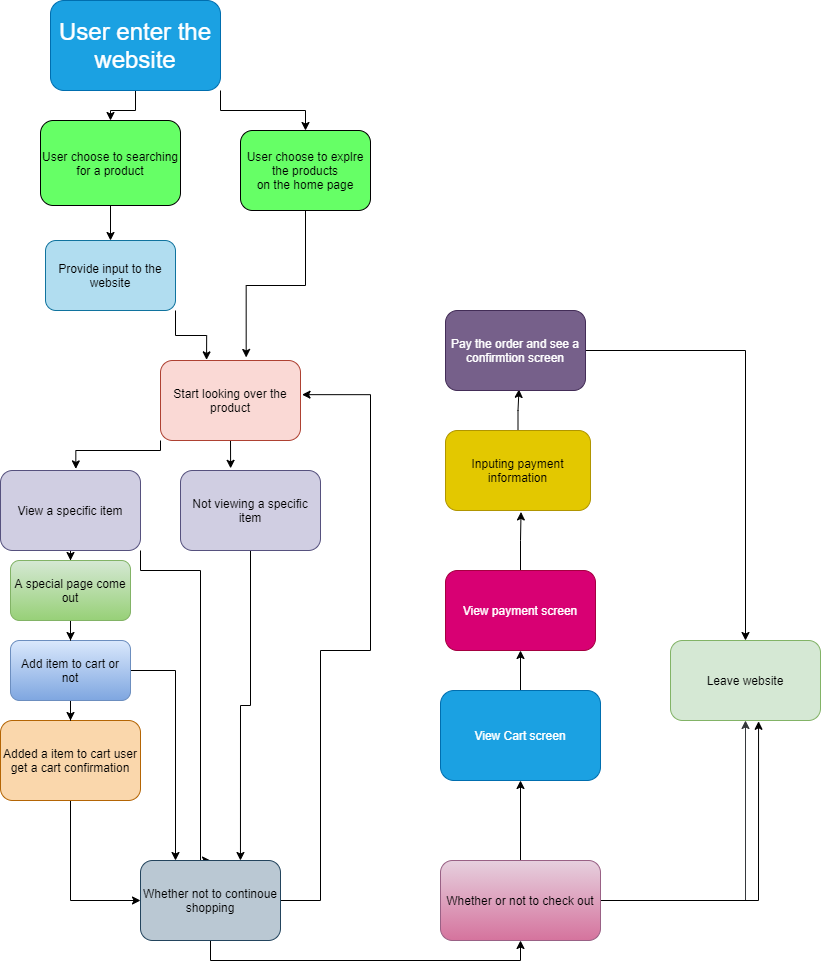

The diagram above was exported from draw.io. Its source (the exported page's mxGraphModel, read from the mxfile embedded in the PNG):
<mxGraphModel dx="1863" dy="1380" grid="1" gridSize="10" guides="1" tooltips="1" connect="1" arrows="1" fold="1" page="1" pageScale="1" pageWidth="850" pageHeight="1100" math="0" shadow="0">
  <root>
    <mxCell id="0" />
    <mxCell id="1" parent="0" />
    <mxCell id="8" style="edgeStyle=orthogonalEdgeStyle;rounded=0;orthogonalLoop=1;jettySize=auto;html=1;exitX=1;exitY=1;exitDx=0;exitDy=0;" edge="1" parent="1" source="2" target="5">
      <mxGeometry relative="1" as="geometry" />
    </mxCell>
    <mxCell id="9" style="edgeStyle=orthogonalEdgeStyle;rounded=0;orthogonalLoop=1;jettySize=auto;html=1;exitX=0.5;exitY=1;exitDx=0;exitDy=0;" edge="1" parent="1" source="2" target="3">
      <mxGeometry relative="1" as="geometry" />
    </mxCell>
    <mxCell id="2" value="&lt;font style=&quot;font-size: 24px&quot;&gt;User enter the website&lt;/font&gt;" style="rounded=1;whiteSpace=wrap;html=1;fillColor=#1ba1e2;strokeColor=#006EAF;fontColor=#ffffff;" vertex="1" parent="1">
      <mxGeometry x="70" y="90" width="170" height="90" as="geometry" />
    </mxCell>
    <mxCell id="11" style="edgeStyle=orthogonalEdgeStyle;rounded=0;orthogonalLoop=1;jettySize=auto;html=1;entryX=0.5;entryY=0;entryDx=0;entryDy=0;" edge="1" parent="1" source="3" target="10">
      <mxGeometry relative="1" as="geometry" />
    </mxCell>
    <mxCell id="3" value="&lt;font color=&quot;#000000&quot;&gt;User choose to searching for a product&lt;/font&gt;" style="rounded=1;whiteSpace=wrap;html=1;fillColor=#66FF66;" vertex="1" parent="1">
      <mxGeometry x="60" y="210" width="140" height="85" as="geometry" />
    </mxCell>
    <mxCell id="14" style="edgeStyle=orthogonalEdgeStyle;rounded=0;orthogonalLoop=1;jettySize=auto;html=1;entryX=0.612;entryY=-0.038;entryDx=0;entryDy=0;entryPerimeter=0;" edge="1" parent="1" source="5" target="12">
      <mxGeometry relative="1" as="geometry" />
    </mxCell>
    <mxCell id="5" value="&lt;font color=&quot;#000000&quot;&gt;User choose to explre the products&lt;br&gt;on the home page&lt;br&gt;&lt;/font&gt;" style="rounded=1;whiteSpace=wrap;html=1;fillColor=#66FF66;" vertex="1" parent="1">
      <mxGeometry x="260" y="220" width="130" height="80" as="geometry" />
    </mxCell>
    <mxCell id="13" style="edgeStyle=orthogonalEdgeStyle;rounded=0;orthogonalLoop=1;jettySize=auto;html=1;exitX=1;exitY=1;exitDx=0;exitDy=0;entryX=0.329;entryY=-0.008;entryDx=0;entryDy=0;entryPerimeter=0;" edge="1" parent="1" source="10" target="12">
      <mxGeometry relative="1" as="geometry" />
    </mxCell>
    <mxCell id="10" value="&lt;font color=&quot;#000000&quot;&gt;Provide input to the website&lt;/font&gt;" style="rounded=1;whiteSpace=wrap;html=1;fillColor=#b1ddf0;strokeColor=#10739e;" vertex="1" parent="1">
      <mxGeometry x="65" y="330" width="130" height="70" as="geometry" />
    </mxCell>
    <mxCell id="17" style="edgeStyle=orthogonalEdgeStyle;rounded=0;orthogonalLoop=1;jettySize=auto;html=1;exitX=0;exitY=1;exitDx=0;exitDy=0;entryX=0.538;entryY=-0.02;entryDx=0;entryDy=0;entryPerimeter=0;" edge="1" parent="1" source="12" target="15">
      <mxGeometry relative="1" as="geometry">
        <mxPoint x="100" y="540" as="targetPoint" />
        <Array as="points">
          <mxPoint x="180" y="540" />
          <mxPoint x="95" y="540" />
        </Array>
      </mxGeometry>
    </mxCell>
    <mxCell id="18" style="edgeStyle=orthogonalEdgeStyle;rounded=0;orthogonalLoop=1;jettySize=auto;html=1;exitX=0.5;exitY=1;exitDx=0;exitDy=0;entryX=0.358;entryY=-0.027;entryDx=0;entryDy=0;entryPerimeter=0;" edge="1" parent="1" source="12" target="16">
      <mxGeometry relative="1" as="geometry" />
    </mxCell>
    <mxCell id="12" value="&lt;font color=&quot;#000000&quot;&gt;Start looking over the product&lt;/font&gt;" style="rounded=1;whiteSpace=wrap;html=1;fillColor=#fad9d5;strokeColor=#ae4132;" vertex="1" parent="1">
      <mxGeometry x="180" y="450" width="140" height="80" as="geometry" />
    </mxCell>
    <mxCell id="20" style="edgeStyle=orthogonalEdgeStyle;rounded=0;orthogonalLoop=1;jettySize=auto;html=1;" edge="1" parent="1" source="15" target="30">
      <mxGeometry relative="1" as="geometry">
        <mxPoint x="90" y="680" as="targetPoint" />
      </mxGeometry>
    </mxCell>
    <mxCell id="24" style="edgeStyle=orthogonalEdgeStyle;rounded=0;orthogonalLoop=1;jettySize=auto;html=1;exitX=1;exitY=1;exitDx=0;exitDy=0;entryX=0.5;entryY=0;entryDx=0;entryDy=0;" edge="1" parent="1" source="15" target="21">
      <mxGeometry relative="1" as="geometry">
        <Array as="points">
          <mxPoint x="160" y="660" />
          <mxPoint x="220" y="660" />
        </Array>
      </mxGeometry>
    </mxCell>
    <mxCell id="15" value="&lt;font color=&quot;#000000&quot;&gt;View a specific item&lt;/font&gt;" style="rounded=1;whiteSpace=wrap;html=1;fillColor=#d0cee2;strokeColor=#56517e;" vertex="1" parent="1">
      <mxGeometry x="20" y="560" width="140" height="80" as="geometry" />
    </mxCell>
    <mxCell id="25" style="edgeStyle=orthogonalEdgeStyle;rounded=0;orthogonalLoop=1;jettySize=auto;html=1;entryX=0.714;entryY=0;entryDx=0;entryDy=0;entryPerimeter=0;" edge="1" parent="1" source="16" target="21">
      <mxGeometry relative="1" as="geometry" />
    </mxCell>
    <mxCell id="16" value="&lt;font color=&quot;#000000&quot;&gt;Not viewing a specific item&lt;/font&gt;" style="rounded=1;whiteSpace=wrap;html=1;fillColor=#d0cee2;strokeColor=#56517e;" vertex="1" parent="1">
      <mxGeometry x="200" y="560" width="140" height="80" as="geometry" />
    </mxCell>
    <mxCell id="22" style="edgeStyle=orthogonalEdgeStyle;rounded=0;orthogonalLoop=1;jettySize=auto;html=1;entryX=0;entryY=0.5;entryDx=0;entryDy=0;" edge="1" parent="1" source="19" target="21">
      <mxGeometry relative="1" as="geometry" />
    </mxCell>
    <mxCell id="19" value="&lt;font color=&quot;#000000&quot;&gt;Added a item to cart user get a cart confirmation&lt;/font&gt;" style="rounded=1;whiteSpace=wrap;html=1;fillColor=#fad7ac;strokeColor=#b46504;" vertex="1" parent="1">
      <mxGeometry x="20" y="810" width="140" height="80" as="geometry" />
    </mxCell>
    <mxCell id="32" style="edgeStyle=orthogonalEdgeStyle;rounded=0;orthogonalLoop=1;jettySize=auto;html=1;entryX=1.011;entryY=0.427;entryDx=0;entryDy=0;entryPerimeter=0;" edge="1" parent="1" source="21" target="12">
      <mxGeometry relative="1" as="geometry">
        <mxPoint x="340" y="840" as="targetPoint" />
        <Array as="points">
          <mxPoint x="340" y="990" />
          <mxPoint x="340" y="740" />
          <mxPoint x="390" y="740" />
          <mxPoint x="390" y="484" />
        </Array>
      </mxGeometry>
    </mxCell>
    <mxCell id="34" style="edgeStyle=orthogonalEdgeStyle;rounded=0;orthogonalLoop=1;jettySize=auto;html=1;" edge="1" parent="1" source="21">
      <mxGeometry relative="1" as="geometry">
        <mxPoint x="540" y="1030" as="targetPoint" />
        <Array as="points">
          <mxPoint x="230" y="1050" />
          <mxPoint x="540" y="1050" />
        </Array>
      </mxGeometry>
    </mxCell>
    <mxCell id="21" value="&lt;font color=&quot;#000000&quot;&gt;Whether not to continoue shopping&lt;/font&gt;" style="rounded=1;whiteSpace=wrap;html=1;fillColor=#bac8d3;strokeColor=#23445d;" vertex="1" parent="1">
      <mxGeometry x="160" y="950" width="140" height="80" as="geometry" />
    </mxCell>
    <mxCell id="28" style="edgeStyle=orthogonalEdgeStyle;rounded=0;orthogonalLoop=1;jettySize=auto;html=1;entryX=0.5;entryY=0;entryDx=0;entryDy=0;" edge="1" parent="1" source="27" target="19">
      <mxGeometry relative="1" as="geometry" />
    </mxCell>
    <mxCell id="29" style="edgeStyle=orthogonalEdgeStyle;rounded=0;orthogonalLoop=1;jettySize=auto;html=1;entryX=0.25;entryY=0;entryDx=0;entryDy=0;" edge="1" parent="1" source="27" target="21">
      <mxGeometry relative="1" as="geometry" />
    </mxCell>
    <mxCell id="27" value="&lt;font color=&quot;#000000&quot;&gt;Add item to cart or not&lt;/font&gt;" style="rounded=1;whiteSpace=wrap;html=1;fillColor=#dae8fc;gradientColor=#7ea6e0;strokeColor=#6c8ebf;" vertex="1" parent="1">
      <mxGeometry x="30" y="730" width="120" height="60" as="geometry" />
    </mxCell>
    <mxCell id="31" style="edgeStyle=orthogonalEdgeStyle;rounded=0;orthogonalLoop=1;jettySize=auto;html=1;entryX=0.5;entryY=0;entryDx=0;entryDy=0;" edge="1" parent="1" source="30" target="27">
      <mxGeometry relative="1" as="geometry" />
    </mxCell>
    <mxCell id="30" value="&lt;font color=&quot;#000000&quot;&gt;A special page come out&lt;/font&gt;" style="rounded=1;whiteSpace=wrap;html=1;fillColor=#d5e8d4;gradientColor=#97d077;strokeColor=#82b366;" vertex="1" parent="1">
      <mxGeometry x="30" y="650" width="120" height="60" as="geometry" />
    </mxCell>
    <mxCell id="36" style="edgeStyle=orthogonalEdgeStyle;rounded=0;orthogonalLoop=1;jettySize=auto;html=1;fillColor=#cdeb8b;strokeColor=#36393d;" edge="1" parent="1" source="33" target="35">
      <mxGeometry relative="1" as="geometry" />
    </mxCell>
    <mxCell id="37" style="edgeStyle=orthogonalEdgeStyle;rounded=0;orthogonalLoop=1;jettySize=auto;html=1;exitX=1;exitY=0.5;exitDx=0;exitDy=0;entryX=0.587;entryY=1.01;entryDx=0;entryDy=0;entryPerimeter=0;" edge="1" parent="1" source="33" target="35">
      <mxGeometry relative="1" as="geometry" />
    </mxCell>
    <mxCell id="39" style="edgeStyle=orthogonalEdgeStyle;rounded=0;orthogonalLoop=1;jettySize=auto;html=1;entryX=0.5;entryY=1;entryDx=0;entryDy=0;" edge="1" parent="1" source="33" target="38">
      <mxGeometry relative="1" as="geometry" />
    </mxCell>
    <mxCell id="33" value="&lt;font color=&quot;#000000&quot;&gt;Whether or not to check out&lt;/font&gt;" style="rounded=1;whiteSpace=wrap;html=1;fillColor=#e6d0de;gradientColor=#d5739d;strokeColor=#996185;" vertex="1" parent="1">
      <mxGeometry x="460" y="950" width="160" height="80" as="geometry" />
    </mxCell>
    <mxCell id="35" value="&lt;font color=&quot;#000000&quot;&gt;Leave website&lt;/font&gt;" style="rounded=1;whiteSpace=wrap;html=1;fillColor=#d5e8d4;strokeColor=#82b366;" vertex="1" parent="1">
      <mxGeometry x="690" y="730" width="150" height="80" as="geometry" />
    </mxCell>
    <mxCell id="41" style="edgeStyle=orthogonalEdgeStyle;rounded=0;orthogonalLoop=1;jettySize=auto;html=1;entryX=0.5;entryY=1;entryDx=0;entryDy=0;" edge="1" parent="1" source="38" target="40">
      <mxGeometry relative="1" as="geometry" />
    </mxCell>
    <mxCell id="38" value="View Cart screen" style="rounded=1;whiteSpace=wrap;html=1;fillColor=#1ba1e2;strokeColor=#006EAF;fontColor=#ffffff;" vertex="1" parent="1">
      <mxGeometry x="460" y="780" width="160" height="90" as="geometry" />
    </mxCell>
    <mxCell id="44" style="edgeStyle=orthogonalEdgeStyle;rounded=0;orthogonalLoop=1;jettySize=auto;html=1;entryX=0.521;entryY=1.018;entryDx=0;entryDy=0;entryPerimeter=0;" edge="1" parent="1" source="40" target="42">
      <mxGeometry relative="1" as="geometry" />
    </mxCell>
    <mxCell id="40" value="View payment screen" style="rounded=1;whiteSpace=wrap;html=1;fillColor=#d80073;strokeColor=#A50040;fontColor=#ffffff;" vertex="1" parent="1">
      <mxGeometry x="465" y="660" width="150" height="80" as="geometry" />
    </mxCell>
    <mxCell id="46" style="edgeStyle=orthogonalEdgeStyle;rounded=0;orthogonalLoop=1;jettySize=auto;html=1;entryX=0.525;entryY=0.986;entryDx=0;entryDy=0;entryPerimeter=0;" edge="1" parent="1" source="42" target="45">
      <mxGeometry relative="1" as="geometry" />
    </mxCell>
    <mxCell id="42" value="Inputing payment information" style="rounded=1;whiteSpace=wrap;html=1;fillColor=#e3c800;strokeColor=#B09500;fontColor=#000000;" vertex="1" parent="1">
      <mxGeometry x="465" y="520" width="145" height="80" as="geometry" />
    </mxCell>
    <mxCell id="48" style="edgeStyle=orthogonalEdgeStyle;rounded=0;orthogonalLoop=1;jettySize=auto;html=1;entryX=0.5;entryY=0;entryDx=0;entryDy=0;" edge="1" parent="1" source="45" target="35">
      <mxGeometry relative="1" as="geometry" />
    </mxCell>
    <mxCell id="45" value="Pay the order and see a confirmtion screen" style="rounded=1;whiteSpace=wrap;html=1;fillColor=#76608a;strokeColor=#432D57;fontColor=#ffffff;" vertex="1" parent="1">
      <mxGeometry x="465" y="400" width="140" height="80" as="geometry" />
    </mxCell>
  </root>
</mxGraphModel>